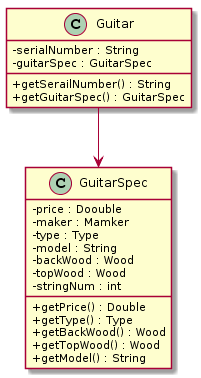

The diagram above was rendered by PlantUML. Its source (embedded in the PNG):
@startuml
skinparam classAttributeIconSize 0

class Guitar {
 - serialNumber : String
 - guitarSpec : GuitarSpec
 + getSerailNumber() : String
 + getGuitarSpec() : GuitarSpec
}

class GuitarSpec {
 - price : Doouble
 - maker : Mamker
 - type : Type
 - model : String
 - backWood : Wood
 - topWood : Wood
 - stringNum : int
 + getPrice() : Double
 + getType() : Type
 + getBackWood() : Wood
 + getTopWood() : Wood
 + getModel() : String

}

Guitar --> GuitarSpec
@enduml